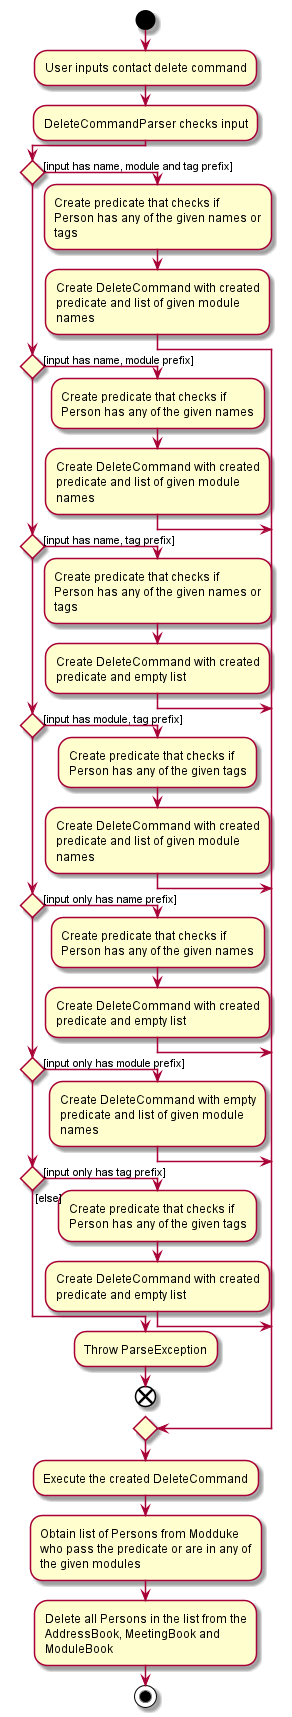

The diagram above was rendered by PlantUML. Its source (embedded in the PNG):
@startuml
!pragma useVerticalIf on
start
:User inputs contact delete command;
:DeleteCommandParser checks input;
if() then ([input has name, module and tag prefix])
:Create predicate that checks if
Person has any of the given names or
tags;
:Create DeleteCommand with created
predicate and list of given module
names;
elseif() then ([input has name, module prefix])
:Create predicate that checks if
Person has any of the given names;
:Create DeleteCommand with created
predicate and list of given module
names;
elseif() then ([input has name, tag prefix])
:Create predicate that checks if
Person has any of the given names or
tags;
:Create DeleteCommand with created
predicate and empty list;
elseif() then ([input has module, tag prefix])
:Create predicate that checks if
Person has any of the given tags;
:Create DeleteCommand with created
predicate and list of given module
names;
elseif() then ([input only has name prefix])
:Create predicate that checks if
Person has any of the given names;
:Create DeleteCommand with created
predicate and empty list;
elseif() then ([input only has module prefix])
:Create DeleteCommand with empty
predicate and list of given module
names;
elseif() then ([input only has tag prefix])
:Create predicate that checks if
Person has any of the given tags;
:Create DeleteCommand with created
predicate and empty list;
else ([else])
:Throw ParseException;
end
endif
:Execute the created DeleteCommand;
:Obtain list of Persons from Modduke
who pass the predicate or are in any of
the given modules;
:Delete all Persons in the list from the
AddressBook, MeetingBook and
ModuleBook;
stop
@enduml